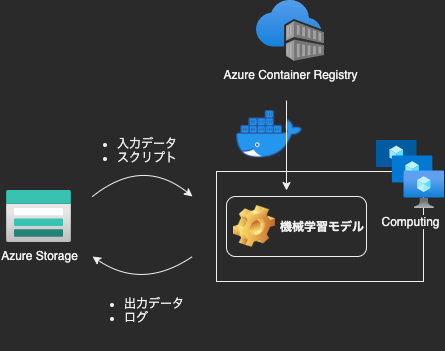

The diagram above was exported from draw.io. Its source (the exported page's mxGraphModel, read from the mxfile embedded in the PNG):
<mxGraphModel dx="1042" dy="1909" grid="1" gridSize="10" guides="1" tooltips="1" connect="1" arrows="1" fold="1" page="1" pageScale="1" pageWidth="827" pageHeight="1169" background="none" math="0" shadow="0">
  <root>
    <mxCell id="0" />
    <mxCell id="1" parent="0" />
    <mxCell id="2" value="" style="group" vertex="1" connectable="0" parent="1">
      <mxGeometry x="260" y="-810" width="438" height="350" as="geometry" />
    </mxCell>
    <mxCell id="3" value="" style="group" vertex="1" connectable="0" parent="2">
      <mxGeometry y="110" width="438" height="240" as="geometry" />
    </mxCell>
    <mxCell id="4" value="" style="rounded=0;whiteSpace=wrap;html=1;strokeColor=#f0f0f0;fontColor=none;" vertex="1" parent="3">
      <mxGeometry x="210" y="61" width="207" height="110" as="geometry" />
    </mxCell>
    <mxCell id="5" value="機械学習モデル" style="label;whiteSpace=wrap;html=1;image=img/clipart/Gear_128x128.png" vertex="1" parent="3">
      <mxGeometry x="220" y="86" width="140" height="60" as="geometry" />
    </mxCell>
    <mxCell id="6" value="Azure Storage" style="aspect=fixed;html=1;points=[];align=center;image;fontSize=12;image=img/lib/azure2/storage/Storage_Accounts.svg;" vertex="1" parent="3">
      <mxGeometry y="80" width="65" height="52" as="geometry" />
    </mxCell>
    <mxCell id="7" value="" style="endArrow=classic;html=1;fontColor=none;curved=1;" edge="1" parent="3">
      <mxGeometry width="50" height="50" relative="1" as="geometry">
        <mxPoint x="86" y="86" as="sourcePoint" />
        <mxPoint x="186" y="86" as="targetPoint" />
        <Array as="points">
          <mxPoint x="136" y="46" />
        </Array>
      </mxGeometry>
    </mxCell>
    <mxCell id="8" value="" style="endArrow=classic;html=1;fontColor=none;curved=1;" edge="1" parent="3">
      <mxGeometry width="50" height="50" relative="1" as="geometry">
        <mxPoint x="186" y="146" as="sourcePoint" />
        <mxPoint x="86" y="146" as="targetPoint" />
        <Array as="points">
          <mxPoint x="136" y="180" />
        </Array>
      </mxGeometry>
    </mxCell>
    <mxCell id="9" value="&lt;ul&gt;&lt;li&gt;入力データ&lt;/li&gt;&lt;li&gt;スクリプト&lt;/li&gt;&lt;/ul&gt;" style="text;html=1;whiteSpace=wrap;verticalAlign=middle;overflow=hidden;" vertex="1" parent="3">
      <mxGeometry x="69" width="134" height="80" as="geometry" />
    </mxCell>
    <mxCell id="10" value="&lt;ul&gt;&lt;li&gt;出力データ&lt;/li&gt;&lt;li&gt;ログ&lt;/li&gt;&lt;/ul&gt;" style="text;html=1;whiteSpace=wrap;verticalAlign=middle;overflow=hidden;" vertex="1" parent="3">
      <mxGeometry x="76" y="160" width="134" height="80" as="geometry" />
    </mxCell>
    <mxCell id="11" value="Computing" style="aspect=fixed;html=1;points=[];align=center;image;fontSize=12;image=img/lib/azure2/compute/VM_Scale_Sets.svg;" vertex="1" parent="3">
      <mxGeometry x="370" y="30" width="68" height="68" as="geometry" />
    </mxCell>
    <mxCell id="12" value="" style="shape=image;imageAspect=0;aspect=fixed;verticalLabelPosition=bottom;verticalAlign=top;shadow=0;image=https://www.docker.com/sites/default/files/d8/2019-07/Moby-logo.png;" vertex="1" parent="3">
      <mxGeometry x="230" width="66.06" height="47.38" as="geometry" />
    </mxCell>
    <mxCell id="13" value="Azure Container Registry" style="aspect=fixed;html=1;points=[];align=center;image;fontSize=12;image=img/lib/azure2/containers/Container_Registries.svg;shadow=0;" vertex="1" parent="2">
      <mxGeometry x="250" width="68" height="61" as="geometry" />
    </mxCell>
    <mxCell id="14" value="" style="endArrow=classic;html=1;" edge="1" parent="2">
      <mxGeometry width="50" height="50" relative="1" as="geometry">
        <mxPoint x="280" y="100" as="sourcePoint" />
        <mxPoint x="280" y="190" as="targetPoint" />
      </mxGeometry>
    </mxCell>
  </root>
</mxGraphModel>